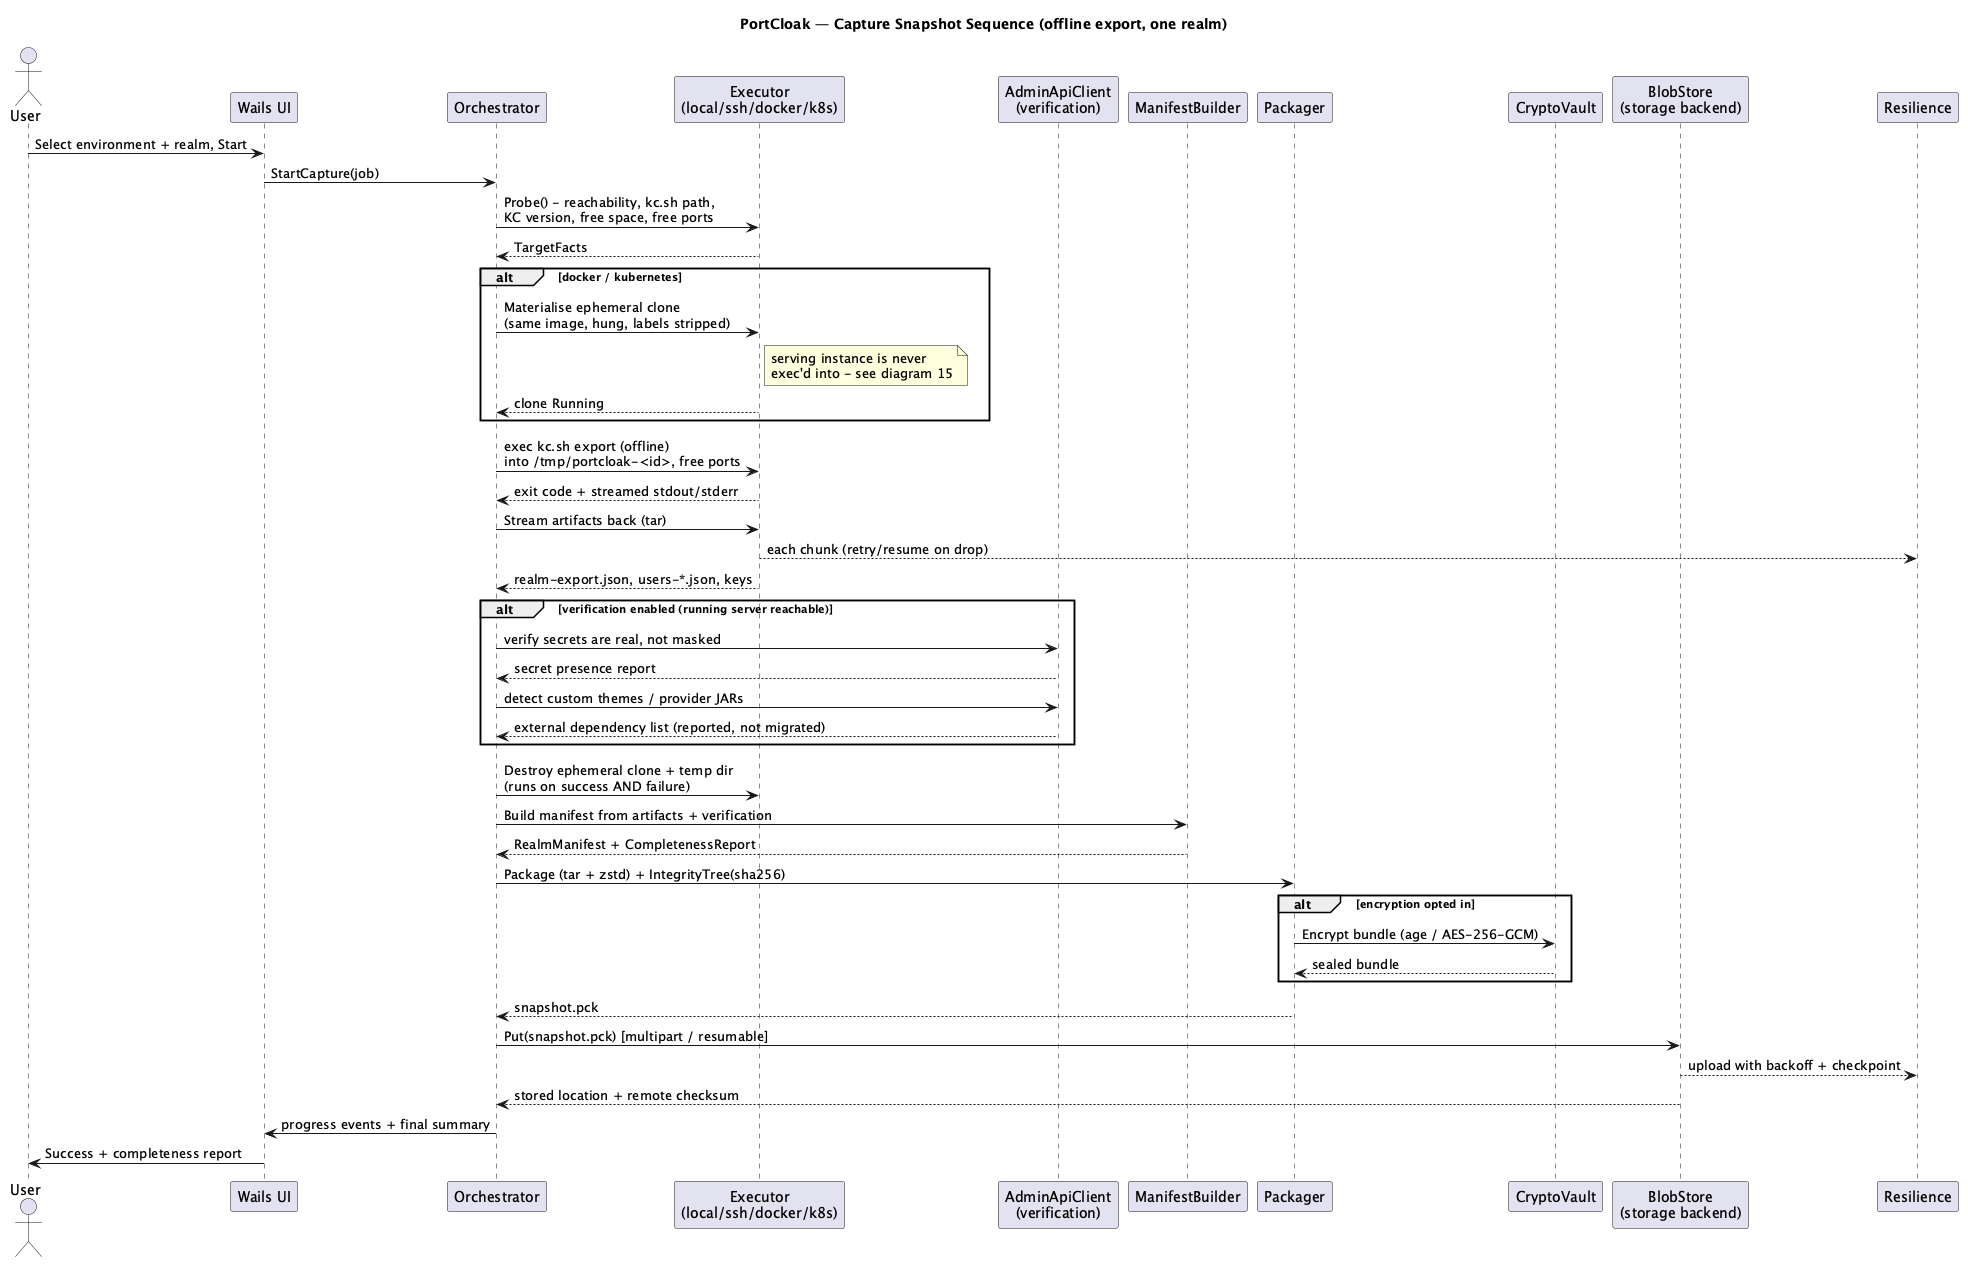

The diagram above was rendered by PlantUML. Its source (embedded in the PNG):
@startuml 05-capture-sequence
skinparam backgroundColor #FFFFFF
title PortCloak — Capture Snapshot Sequence (offline export, one realm)

actor User
participant "Wails UI" as UI
participant Orchestrator as O
participant "Executor\n(local/ssh/docker/k8s)" as X
participant "AdminApiClient\n(verification)" as API
participant "ManifestBuilder" as MB
participant "Packager" as P
participant "CryptoVault" as CV
participant "BlobStore\n(storage backend)" as S
participant "Resilience" as R

User -> UI : Select environment + realm, Start
UI -> O : StartCapture(job)
O -> X : Probe() - reachability, kc.sh path,\nKC version, free space, free ports
X --> O : TargetFacts

alt docker / kubernetes
  O -> X : Materialise ephemeral clone\n(same image, hung, labels stripped)
  note right of X : serving instance is never\nexec'd into - see diagram 15
  X --> O : clone Running
end

O -> X : exec kc.sh export (offline)\ninto /tmp/portcloak-<id>, free ports
X --> O : exit code + streamed stdout/stderr

O -> X : Stream artifacts back (tar)
X --> R : each chunk (retry/resume on drop)
X --> O : realm-export.json, users-*.json, keys

alt verification enabled (running server reachable)
  O -> API : verify secrets are real, not masked
  API --> O : secret presence report
  O -> API : detect custom themes / provider JARs
  API --> O : external dependency list (reported, not migrated)
end

O -> X : Destroy ephemeral clone + temp dir\n(runs on success AND failure)

O -> MB : Build manifest from artifacts + verification
MB --> O : RealmManifest + CompletenessReport

O -> P : Package (tar + zstd) + IntegrityTree(sha256)
alt encryption opted in
  P -> CV : Encrypt bundle (age / AES-256-GCM)
  CV --> P : sealed bundle
end
P --> O : snapshot.pck

O -> S : Put(snapshot.pck) [multipart / resumable]
S --> R : upload with backoff + checkpoint
S --> O : stored location + remote checksum
O -> UI : progress events + final summary
UI -> User : Success + completeness report

@enduml